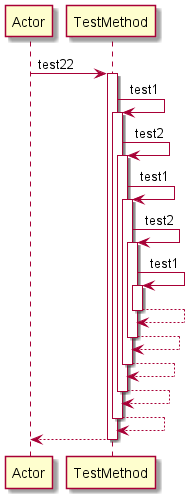

The diagram above was rendered by PlantUML. Its source (embedded in the PNG):
@startuml 
participant Actor 
Actor -> TestMethod: test22
activate TestMethod
TestMethod -> TestMethod: test1
activate TestMethod
TestMethod -> TestMethod: test2
activate TestMethod
TestMethod -> TestMethod: test1
activate TestMethod
TestMethod -> TestMethod: test2
activate TestMethod
TestMethod -> TestMethod: test1
activate TestMethod
TestMethod-->TestMethod
deactivate TestMethod
TestMethod-->TestMethod
deactivate TestMethod
TestMethod-->TestMethod
deactivate TestMethod
TestMethod-->TestMethod
deactivate TestMethod
TestMethod-->TestMethod
deactivate TestMethod
return 
@enduml